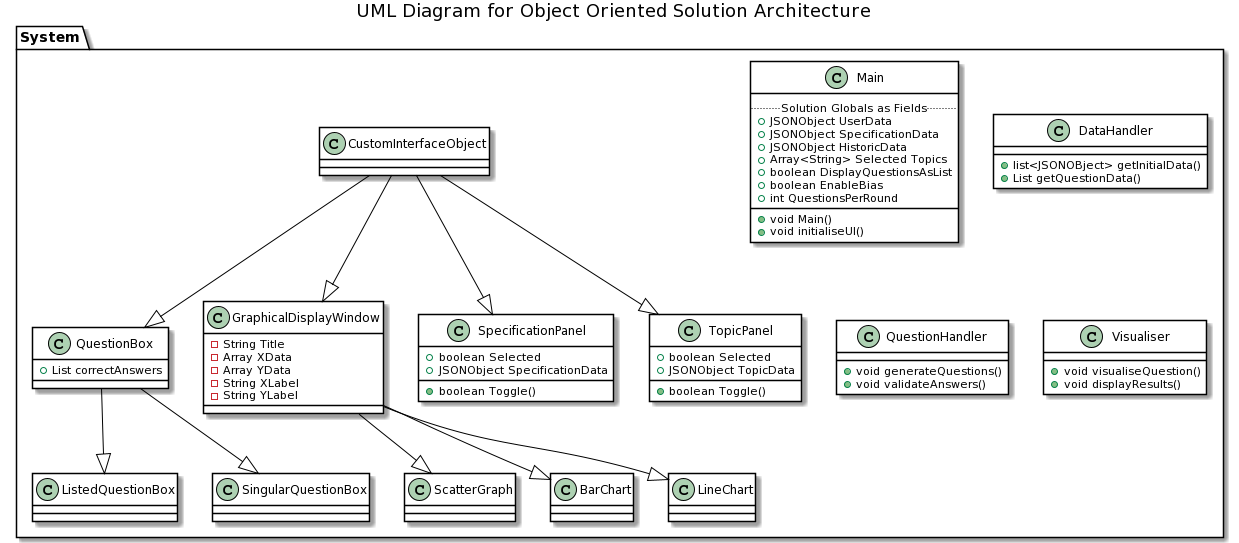

The diagram above was rendered by PlantUML. Its source (embedded in the PNG):
@startuml
title UML Diagram for Object Oriented Solution Architecture
skinparam class {
    BackgroundColor #ffffff
    ArrowColor #000000
    BorderColor #000000
    FontColor #000000
    AttributeFontColor #000000
}

skinparam package {
    BackgroundColor #ffffff
    ArrowColor #000000
    BorderColor #000000
    FontColor #000000
}

package System {
    class Main {
        ..Solution Globals as Fields..
        + JSONObject UserData
        + JSONObject SpecificationData
        + JSONObject HistoricData
        + Array<String> Selected Topics
        + boolean DisplayQuestionsAsList
        + boolean EnableBias
        + int QuestionsPerRound
        __
        + void Main()
        + void initialiseUI()
    }
    
    class DataHandler {
        + list<JSONOBject> getInitialData()
        + List getQuestionData()
    }
    
    class QuestionHandler {
        + void generateQuestions()
        + void validateAnswers()
    }
    
    class Visualiser {
        + void visualiseQuestion()
        + void displayResults()
    }
    
    class CustomInterfaceObject {
    
    }
    
    CustomInterfaceObject --|> QuestionBox
    CustomInterfaceObject --|> GraphicalDisplayWindow
    
    class SpecificationPanel {
        + boolean Selected
        + JSONObject SpecificationData
        __
        + boolean Toggle()
    }
    
    class TopicPanel {
        + boolean Selected
        + JSONObject TopicData
        __
        + boolean Toggle()
    }
    
    class QuestionBox {
        + List correctAnswers
    }
    
    class ListedQuestionBox {}
    class SingularQuestionBox {}
    
    QuestionBox --|> ListedQuestionBox
    QuestionBox --|> SingularQuestionBox
    
    CustomInterfaceObject --|> SpecificationPanel
    CustomInterfaceObject --|> TopicPanel
    
    class GraphicalDisplayWindow {
        - String Title
        - Array XData
        - Array YData
        - String XLabel
        - String YLabel
    }
    
    class ScatterGraph {}
    class BarChart {}
    class LineChart {}
    
    GraphicalDisplayWindow --|> ScatterGraph
    GraphicalDisplayWindow --|> BarChart
    GraphicalDisplayWindow --|> LineChart
}
@enduml